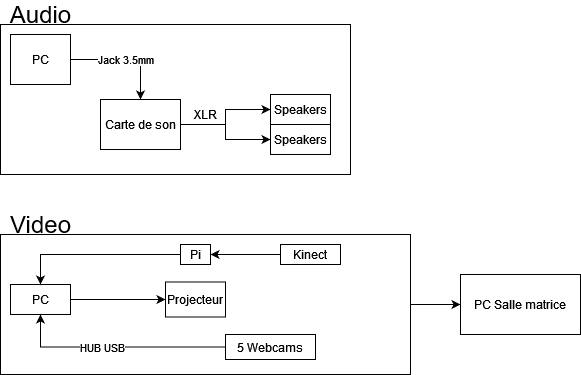

The diagram above was exported from draw.io. Its source (the exported page's mxGraphModel, read from the mxfile embedded in the PNG):
<mxGraphModel dx="320" dy="490" grid="1" gridSize="10" guides="1" tooltips="1" connect="1" arrows="1" fold="1" page="1" pageScale="1" pageWidth="827" pageHeight="1169" math="0" shadow="0">
  <root>
    <mxCell id="0" />
    <mxCell id="1" parent="0" />
    <mxCell id="nH6hOSjPUCd5lxxecGtY-2" value="" style="rounded=0;whiteSpace=wrap;html=1;" parent="1" vertex="1">
      <mxGeometry x="70" y="40" width="350" height="150" as="geometry" />
    </mxCell>
    <mxCell id="nH6hOSjPUCd5lxxecGtY-4" value="Jack 3.5mm" style="edgeStyle=orthogonalEdgeStyle;rounded=0;orthogonalLoop=1;jettySize=auto;html=1;exitX=1;exitY=0.5;exitDx=0;exitDy=0;" parent="1" source="nH6hOSjPUCd5lxxecGtY-1" target="nH6hOSjPUCd5lxxecGtY-3" edge="1">
      <mxGeometry relative="1" as="geometry">
        <mxPoint as="offset" />
      </mxGeometry>
    </mxCell>
    <mxCell id="nH6hOSjPUCd5lxxecGtY-1" value="PC" style="rounded=0;whiteSpace=wrap;html=1;" parent="1" vertex="1">
      <mxGeometry x="80" y="50" width="60" height="50" as="geometry" />
    </mxCell>
    <mxCell id="XqFAeIvDagOg5WSfcur--7" style="edgeStyle=orthogonalEdgeStyle;rounded=0;orthogonalLoop=1;jettySize=auto;html=1;exitX=1;exitY=0.5;exitDx=0;exitDy=0;entryX=0;entryY=0.5;entryDx=0;entryDy=0;fontSize=12;" parent="1" source="nH6hOSjPUCd5lxxecGtY-3" target="XqFAeIvDagOg5WSfcur--3" edge="1">
      <mxGeometry relative="1" as="geometry" />
    </mxCell>
    <mxCell id="XqFAeIvDagOg5WSfcur--9" style="edgeStyle=orthogonalEdgeStyle;rounded=0;orthogonalLoop=1;jettySize=auto;html=1;exitX=1;exitY=0.5;exitDx=0;exitDy=0;entryX=0;entryY=0.5;entryDx=0;entryDy=0;fontSize=12;" parent="1" source="nH6hOSjPUCd5lxxecGtY-3" target="XqFAeIvDagOg5WSfcur--1" edge="1">
      <mxGeometry relative="1" as="geometry" />
    </mxCell>
    <mxCell id="nH6hOSjPUCd5lxxecGtY-3" value="Carte de son" style="rounded=0;whiteSpace=wrap;html=1;" parent="1" vertex="1">
      <mxGeometry x="170" y="115" width="80" height="50" as="geometry" />
    </mxCell>
    <mxCell id="nH6hOSjPUCd5lxxecGtY-5" value="&lt;font style=&quot;font-size: 24px&quot;&gt;Audio&lt;/font&gt;" style="text;html=1;align=center;verticalAlign=middle;resizable=0;points=[];autosize=1;strokeColor=none;fillColor=none;" parent="1" vertex="1">
      <mxGeometry x="70" y="20" width="80" height="20" as="geometry" />
    </mxCell>
    <mxCell id="l0FstoOQB_58Hy04V9DB-17" style="edgeStyle=orthogonalEdgeStyle;rounded=0;orthogonalLoop=1;jettySize=auto;html=1;exitX=1;exitY=0.5;exitDx=0;exitDy=0;entryX=0;entryY=0.5;entryDx=0;entryDy=0;" edge="1" parent="1" source="nH6hOSjPUCd5lxxecGtY-11" target="nH6hOSjPUCd5lxxecGtY-52">
      <mxGeometry relative="1" as="geometry" />
    </mxCell>
    <mxCell id="nH6hOSjPUCd5lxxecGtY-11" value="" style="rounded=0;whiteSpace=wrap;html=1;" parent="1" vertex="1">
      <mxGeometry x="70" y="250" width="410" height="140" as="geometry" />
    </mxCell>
    <mxCell id="l0FstoOQB_58Hy04V9DB-15" style="edgeStyle=orthogonalEdgeStyle;rounded=0;orthogonalLoop=1;jettySize=auto;html=1;exitX=1;exitY=0.5;exitDx=0;exitDy=0;entryX=0;entryY=0.5;entryDx=0;entryDy=0;" edge="1" parent="1" source="nH6hOSjPUCd5lxxecGtY-13" target="nH6hOSjPUCd5lxxecGtY-41">
      <mxGeometry relative="1" as="geometry" />
    </mxCell>
    <mxCell id="nH6hOSjPUCd5lxxecGtY-13" value="PC" style="rounded=0;whiteSpace=wrap;html=1;" parent="1" vertex="1">
      <mxGeometry x="80" y="300" width="60" height="30" as="geometry" />
    </mxCell>
    <mxCell id="nH6hOSjPUCd5lxxecGtY-17" value="&lt;div style=&quot;font-size: 24px&quot;&gt;&lt;font style=&quot;font-size: 24px&quot;&gt;Video&lt;/font&gt;&lt;/div&gt;" style="text;html=1;align=center;verticalAlign=middle;resizable=0;points=[];autosize=1;strokeColor=none;fillColor=none;" parent="1" vertex="1">
      <mxGeometry x="70" y="230" width="80" height="20" as="geometry" />
    </mxCell>
    <mxCell id="l0FstoOQB_58Hy04V9DB-21" style="edgeStyle=orthogonalEdgeStyle;rounded=0;orthogonalLoop=1;jettySize=auto;html=1;exitX=0;exitY=0.5;exitDx=0;exitDy=0;entryX=1;entryY=0.5;entryDx=0;entryDy=0;" edge="1" parent="1" source="nH6hOSjPUCd5lxxecGtY-20" target="l0FstoOQB_58Hy04V9DB-2">
      <mxGeometry relative="1" as="geometry" />
    </mxCell>
    <mxCell id="nH6hOSjPUCd5lxxecGtY-20" value="&lt;div&gt;Kinect&lt;/div&gt;" style="rounded=0;whiteSpace=wrap;html=1;" parent="1" vertex="1">
      <mxGeometry x="350" y="260" width="60" height="20" as="geometry" />
    </mxCell>
    <mxCell id="l0FstoOQB_58Hy04V9DB-28" style="edgeStyle=orthogonalEdgeStyle;rounded=0;orthogonalLoop=1;jettySize=auto;html=1;exitX=0;exitY=0.5;exitDx=0;exitDy=0;entryX=0.5;entryY=1;entryDx=0;entryDy=0;" edge="1" parent="1" source="nH6hOSjPUCd5lxxecGtY-23" target="nH6hOSjPUCd5lxxecGtY-13">
      <mxGeometry relative="1" as="geometry" />
    </mxCell>
    <mxCell id="l0FstoOQB_58Hy04V9DB-29" value="HUB USB" style="edgeLabel;html=1;align=center;verticalAlign=middle;resizable=0;points=[];" vertex="1" connectable="0" parent="l0FstoOQB_58Hy04V9DB-28">
      <mxGeometry x="0.1373" relative="1" as="geometry">
        <mxPoint as="offset" />
      </mxGeometry>
    </mxCell>
    <mxCell id="nH6hOSjPUCd5lxxecGtY-23" value="5 Webcams" style="rounded=0;whiteSpace=wrap;html=1;" parent="1" vertex="1">
      <mxGeometry x="295" y="350" width="90" height="25" as="geometry" />
    </mxCell>
    <mxCell id="nH6hOSjPUCd5lxxecGtY-41" value="&lt;div&gt;Projecteur&lt;/div&gt;" style="rounded=0;whiteSpace=wrap;html=1;" parent="1" vertex="1">
      <mxGeometry x="235" y="297.5" width="60" height="35" as="geometry" />
    </mxCell>
    <mxCell id="nH6hOSjPUCd5lxxecGtY-52" value="&lt;div&gt;PC Salle matrice&lt;/div&gt;" style="whiteSpace=wrap;html=1;fontSize=12;" parent="1" vertex="1">
      <mxGeometry x="530" y="290" width="120" height="60" as="geometry" />
    </mxCell>
    <mxCell id="XqFAeIvDagOg5WSfcur--1" value="Speakers" style="rounded=0;whiteSpace=wrap;html=1;" parent="1" vertex="1">
      <mxGeometry x="340" y="140" width="60" height="30" as="geometry" />
    </mxCell>
    <mxCell id="XqFAeIvDagOg5WSfcur--3" value="Speakers" style="rounded=0;whiteSpace=wrap;html=1;" parent="1" vertex="1">
      <mxGeometry x="340" y="110" width="60" height="30" as="geometry" />
    </mxCell>
    <mxCell id="l0FstoOQB_58Hy04V9DB-1" value="XLR" style="text;html=1;strokeColor=none;fillColor=none;align=center;verticalAlign=middle;whiteSpace=wrap;rounded=0;" vertex="1" parent="1">
      <mxGeometry x="257.5" y="115" width="35" height="30" as="geometry" />
    </mxCell>
    <mxCell id="l0FstoOQB_58Hy04V9DB-20" style="edgeStyle=orthogonalEdgeStyle;rounded=0;orthogonalLoop=1;jettySize=auto;html=1;exitX=0;exitY=0.5;exitDx=0;exitDy=0;entryX=0.5;entryY=0;entryDx=0;entryDy=0;" edge="1" parent="1" source="l0FstoOQB_58Hy04V9DB-2" target="nH6hOSjPUCd5lxxecGtY-13">
      <mxGeometry relative="1" as="geometry" />
    </mxCell>
    <mxCell id="l0FstoOQB_58Hy04V9DB-2" value="Pi" style="rounded=0;whiteSpace=wrap;html=1;" vertex="1" parent="1">
      <mxGeometry x="250" y="260" width="30" height="20" as="geometry" />
    </mxCell>
  </root>
</mxGraphModel>